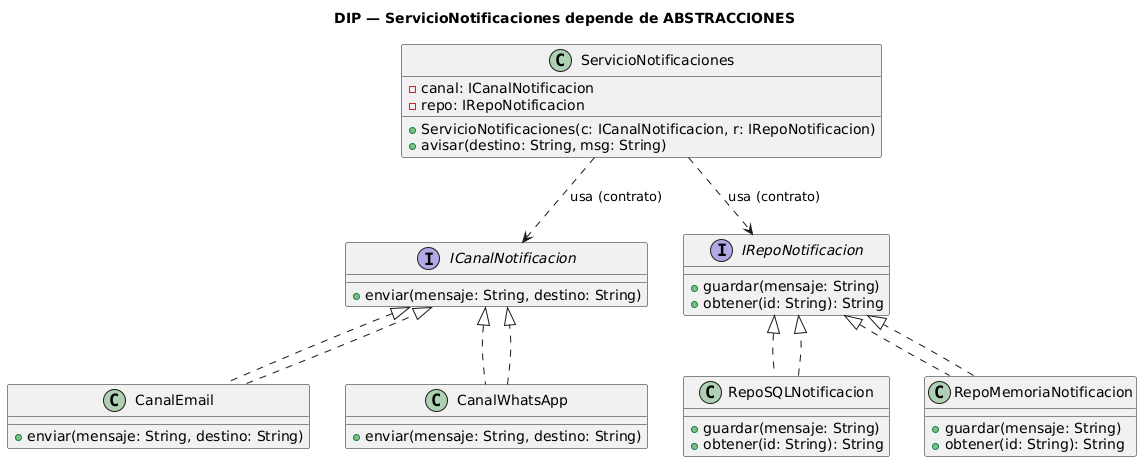

The diagram above was rendered by PlantUML. Its source (embedded in the PNG):
@startuml
title DIP — ServicioNotificaciones depende de ABSTRACCIONES

' ===== Abstracciones (contratos) =====
interface ICanalNotificacion {
  +enviar(mensaje: String, destino: String)
}
interface IRepoNotificacion {
  +guardar(mensaje: String)
  +obtener(id: String): String
}

' ===== Servicio de alto nivel (depende de interfaces) =====
class ServicioNotificaciones {
  -canal: ICanalNotificacion
  -repo: IRepoNotificacion
  +ServicioNotificaciones(c: ICanalNotificacion, r: IRepoNotificacion)
  +avisar(destino: String, msg: String)
}

' ===== Implementaciones de bajo nivel (detalles) =====
class CanalEmail implements ICanalNotificacion {
  +enviar(mensaje: String, destino: String)
}
class CanalWhatsApp implements ICanalNotificacion {
  +enviar(mensaje: String, destino: String)
}

class RepoSQLNotificacion implements IRepoNotificacion {
  +guardar(mensaje: String)
  +obtener(id: String): String
}
class RepoMemoriaNotificacion implements IRepoNotificacion {
  +guardar(mensaje: String)
  +obtener(id: String): String
}

' ===== Relaciones (clave para evidenciar DIP) =====
ServicioNotificaciones ..> ICanalNotificacion : usa (contrato)
ServicioNotificaciones ..> IRepoNotificacion  : usa (contrato)

CanalEmail ..|> ICanalNotificacion
CanalWhatsApp ..|> ICanalNotificacion
RepoSQLNotificacion ..|> IRepoNotificacion
RepoMemoriaNotificacion ..|> IRepoNotificacion
@enduml